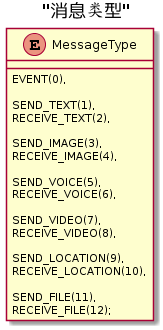

The diagram above was rendered by PlantUML. Its source (embedded in the PNG):
@startuml
Title "消息类型"
enum MessageType {
    EVENT(0),

    SEND_TEXT(1),
    RECEIVE_TEXT(2),

    SEND_IMAGE(3),
    RECEIVE_IMAGE(4),

    SEND_VOICE(5),
    RECEIVE_VOICE(6),

    SEND_VIDEO(7),
    RECEIVE_VIDEO(8),

    SEND_LOCATION(9),
    RECEIVE_LOCATION(10),

    SEND_FILE(11),
    RECEIVE_FILE(12);
}
@enduml